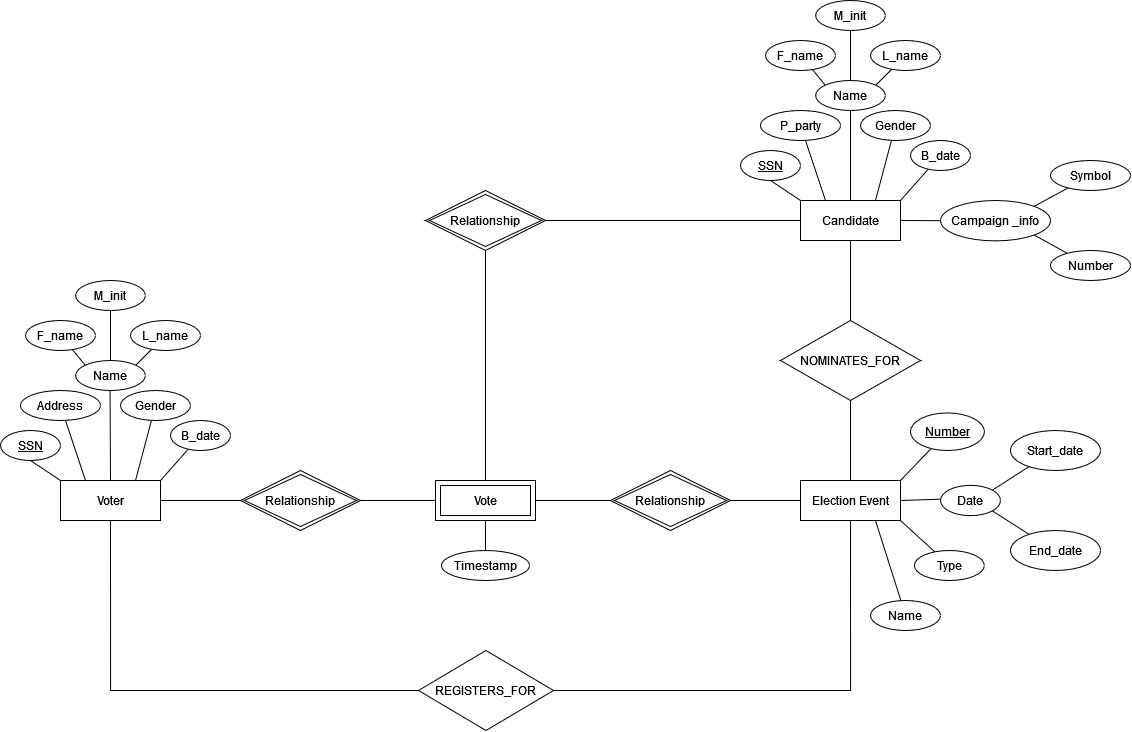

The diagram above was exported from draw.io. Its source (the exported page's mxGraphModel, read from the mxfile embedded in the PNG):
<mxGraphModel dx="2465" dy="1928" grid="1" gridSize="10" guides="1" tooltips="1" connect="1" arrows="1" fold="1" page="1" pageScale="1" pageWidth="850" pageHeight="1100" math="0" shadow="0">
  <root>
    <mxCell id="0" />
    <mxCell id="1" parent="0" />
    <mxCell id="EL2TdpTbDQ0xaN1T9IfS-43" style="edgeStyle=none;rounded=0;orthogonalLoop=1;jettySize=auto;html=1;exitX=1;exitY=0.5;exitDx=0;exitDy=0;entryX=0;entryY=0.5;entryDx=0;entryDy=0;endArrow=none;endFill=0;" edge="1" parent="1" source="EL2TdpTbDQ0xaN1T9IfS-39" target="EL2TdpTbDQ0xaN1T9IfS-42">
      <mxGeometry relative="1" as="geometry" />
    </mxCell>
    <mxCell id="EL2TdpTbDQ0xaN1T9IfS-49" style="edgeStyle=orthogonalEdgeStyle;rounded=0;orthogonalLoop=1;jettySize=auto;html=1;exitX=0.5;exitY=1;exitDx=0;exitDy=0;entryX=0;entryY=0.5;entryDx=0;entryDy=0;endArrow=none;endFill=0;" edge="1" parent="1" source="EL2TdpTbDQ0xaN1T9IfS-39" target="EL2TdpTbDQ0xaN1T9IfS-48">
      <mxGeometry relative="1" as="geometry">
        <mxPoint x="49.73684210526312" y="660" as="targetPoint" />
      </mxGeometry>
    </mxCell>
    <mxCell id="EL2TdpTbDQ0xaN1T9IfS-62" style="edgeStyle=none;rounded=0;orthogonalLoop=1;jettySize=auto;html=1;exitX=0;exitY=0;exitDx=0;exitDy=0;entryX=0.5;entryY=1;entryDx=0;entryDy=0;endArrow=none;endFill=0;" edge="1" parent="1" source="EL2TdpTbDQ0xaN1T9IfS-39" target="EL2TdpTbDQ0xaN1T9IfS-61">
      <mxGeometry relative="1" as="geometry" />
    </mxCell>
    <mxCell id="EL2TdpTbDQ0xaN1T9IfS-63" style="edgeStyle=none;rounded=0;orthogonalLoop=1;jettySize=auto;html=1;exitX=0.25;exitY=0;exitDx=0;exitDy=0;endArrow=none;endFill=0;" edge="1" parent="1" source="EL2TdpTbDQ0xaN1T9IfS-39" target="EL2TdpTbDQ0xaN1T9IfS-64">
      <mxGeometry relative="1" as="geometry">
        <mxPoint x="20" y="360" as="targetPoint" />
      </mxGeometry>
    </mxCell>
    <mxCell id="EL2TdpTbDQ0xaN1T9IfS-65" style="edgeStyle=none;rounded=0;orthogonalLoop=1;jettySize=auto;html=1;exitX=0.5;exitY=0;exitDx=0;exitDy=0;endArrow=none;endFill=0;" edge="1" parent="1" source="EL2TdpTbDQ0xaN1T9IfS-39" target="EL2TdpTbDQ0xaN1T9IfS-66">
      <mxGeometry relative="1" as="geometry">
        <mxPoint x="50.26315789473688" y="320" as="targetPoint" />
      </mxGeometry>
    </mxCell>
    <mxCell id="EL2TdpTbDQ0xaN1T9IfS-73" style="edgeStyle=none;rounded=0;orthogonalLoop=1;jettySize=auto;html=1;exitX=0.75;exitY=0;exitDx=0;exitDy=0;endArrow=none;endFill=0;" edge="1" parent="1" source="EL2TdpTbDQ0xaN1T9IfS-39" target="EL2TdpTbDQ0xaN1T9IfS-74">
      <mxGeometry relative="1" as="geometry">
        <mxPoint x="90" y="380" as="targetPoint" />
      </mxGeometry>
    </mxCell>
    <mxCell id="EL2TdpTbDQ0xaN1T9IfS-75" style="edgeStyle=none;rounded=0;orthogonalLoop=1;jettySize=auto;html=1;exitX=1;exitY=0;exitDx=0;exitDy=0;endArrow=none;endFill=0;" edge="1" parent="1" source="EL2TdpTbDQ0xaN1T9IfS-39" target="EL2TdpTbDQ0xaN1T9IfS-76">
      <mxGeometry relative="1" as="geometry">
        <mxPoint x="140" y="410" as="targetPoint" />
      </mxGeometry>
    </mxCell>
    <mxCell id="EL2TdpTbDQ0xaN1T9IfS-39" value="&lt;div&gt;Voter&lt;/div&gt;" style="whiteSpace=wrap;html=1;align=center;" vertex="1" parent="1">
      <mxGeometry y="440" width="100" height="40" as="geometry" />
    </mxCell>
    <mxCell id="EL2TdpTbDQ0xaN1T9IfS-46" style="edgeStyle=none;rounded=0;orthogonalLoop=1;jettySize=auto;html=1;exitX=0;exitY=0.5;exitDx=0;exitDy=0;entryX=1;entryY=0.5;entryDx=0;entryDy=0;endArrow=none;endFill=0;" edge="1" parent="1" source="EL2TdpTbDQ0xaN1T9IfS-40" target="EL2TdpTbDQ0xaN1T9IfS-45">
      <mxGeometry relative="1" as="geometry" />
    </mxCell>
    <mxCell id="EL2TdpTbDQ0xaN1T9IfS-53" style="edgeStyle=none;rounded=0;orthogonalLoop=1;jettySize=auto;html=1;exitX=0.5;exitY=0;exitDx=0;exitDy=0;entryX=0.5;entryY=1;entryDx=0;entryDy=0;endArrow=none;endFill=0;" edge="1" parent="1" source="EL2TdpTbDQ0xaN1T9IfS-40" target="EL2TdpTbDQ0xaN1T9IfS-52">
      <mxGeometry relative="1" as="geometry" />
    </mxCell>
    <mxCell id="EL2TdpTbDQ0xaN1T9IfS-77" style="edgeStyle=none;rounded=0;orthogonalLoop=1;jettySize=auto;html=1;exitX=1;exitY=0;exitDx=0;exitDy=0;endArrow=none;endFill=0;" edge="1" parent="1" source="EL2TdpTbDQ0xaN1T9IfS-40" target="EL2TdpTbDQ0xaN1T9IfS-79">
      <mxGeometry relative="1" as="geometry">
        <mxPoint x="856.1454068547882" y="427.57706863331407" as="targetPoint" />
      </mxGeometry>
    </mxCell>
    <mxCell id="EL2TdpTbDQ0xaN1T9IfS-80" style="edgeStyle=none;rounded=0;orthogonalLoop=1;jettySize=auto;html=1;exitX=1;exitY=0.5;exitDx=0;exitDy=0;endArrow=none;endFill=0;" edge="1" parent="1" source="EL2TdpTbDQ0xaN1T9IfS-40" target="EL2TdpTbDQ0xaN1T9IfS-81">
      <mxGeometry relative="1" as="geometry">
        <mxPoint x="900" y="460.31578947368416" as="targetPoint" />
      </mxGeometry>
    </mxCell>
    <mxCell id="EL2TdpTbDQ0xaN1T9IfS-86" style="edgeStyle=none;rounded=0;orthogonalLoop=1;jettySize=auto;html=1;exitX=1;exitY=1;exitDx=0;exitDy=0;endArrow=none;endFill=0;" edge="1" parent="1" source="EL2TdpTbDQ0xaN1T9IfS-40" target="EL2TdpTbDQ0xaN1T9IfS-87">
      <mxGeometry relative="1" as="geometry">
        <mxPoint x="880" y="510" as="targetPoint" />
      </mxGeometry>
    </mxCell>
    <mxCell id="EL2TdpTbDQ0xaN1T9IfS-88" style="edgeStyle=none;rounded=0;orthogonalLoop=1;jettySize=auto;html=1;exitX=0.75;exitY=1;exitDx=0;exitDy=0;endArrow=none;endFill=0;" edge="1" parent="1" source="EL2TdpTbDQ0xaN1T9IfS-40" target="EL2TdpTbDQ0xaN1T9IfS-89">
      <mxGeometry relative="1" as="geometry">
        <mxPoint x="830" y="570" as="targetPoint" />
      </mxGeometry>
    </mxCell>
    <mxCell id="EL2TdpTbDQ0xaN1T9IfS-40" value="Election Event" style="whiteSpace=wrap;html=1;align=center;" vertex="1" parent="1">
      <mxGeometry x="740" y="440" width="100" height="40" as="geometry" />
    </mxCell>
    <mxCell id="EL2TdpTbDQ0xaN1T9IfS-47" style="edgeStyle=none;rounded=0;orthogonalLoop=1;jettySize=auto;html=1;exitX=1;exitY=0.5;exitDx=0;exitDy=0;entryX=0;entryY=0.5;entryDx=0;entryDy=0;endArrow=none;endFill=0;" edge="1" parent="1" source="EL2TdpTbDQ0xaN1T9IfS-41" target="EL2TdpTbDQ0xaN1T9IfS-45">
      <mxGeometry relative="1" as="geometry" />
    </mxCell>
    <mxCell id="EL2TdpTbDQ0xaN1T9IfS-115" style="edgeStyle=none;rounded=0;orthogonalLoop=1;jettySize=auto;html=1;exitX=0.5;exitY=1;exitDx=0;exitDy=0;endArrow=none;endFill=0;" edge="1" parent="1" source="EL2TdpTbDQ0xaN1T9IfS-41" target="EL2TdpTbDQ0xaN1T9IfS-116">
      <mxGeometry relative="1" as="geometry">
        <mxPoint x="425" y="520" as="targetPoint" />
      </mxGeometry>
    </mxCell>
    <mxCell id="EL2TdpTbDQ0xaN1T9IfS-41" value="&lt;div&gt;Vote&lt;/div&gt;" style="shape=ext;margin=3;double=1;whiteSpace=wrap;html=1;align=center;" vertex="1" parent="1">
      <mxGeometry x="375" y="440" width="100" height="40" as="geometry" />
    </mxCell>
    <mxCell id="EL2TdpTbDQ0xaN1T9IfS-44" style="edgeStyle=none;rounded=0;orthogonalLoop=1;jettySize=auto;html=1;exitX=1;exitY=0.5;exitDx=0;exitDy=0;entryX=0;entryY=0.5;entryDx=0;entryDy=0;endArrow=none;endFill=0;" edge="1" parent="1" source="EL2TdpTbDQ0xaN1T9IfS-42" target="EL2TdpTbDQ0xaN1T9IfS-41">
      <mxGeometry relative="1" as="geometry" />
    </mxCell>
    <mxCell id="EL2TdpTbDQ0xaN1T9IfS-42" value="Relationship" style="shape=rhombus;double=1;perimeter=rhombusPerimeter;whiteSpace=wrap;html=1;align=center;" vertex="1" parent="1">
      <mxGeometry x="180" y="430" width="120" height="60" as="geometry" />
    </mxCell>
    <mxCell id="EL2TdpTbDQ0xaN1T9IfS-45" value="Relationship" style="shape=rhombus;double=1;perimeter=rhombusPerimeter;whiteSpace=wrap;html=1;align=center;" vertex="1" parent="1">
      <mxGeometry x="550" y="430" width="120" height="60" as="geometry" />
    </mxCell>
    <mxCell id="EL2TdpTbDQ0xaN1T9IfS-50" style="edgeStyle=orthogonalEdgeStyle;rounded=0;orthogonalLoop=1;jettySize=auto;html=1;exitX=1;exitY=0.5;exitDx=0;exitDy=0;entryX=0.5;entryY=1;entryDx=0;entryDy=0;endArrow=none;endFill=0;" edge="1" parent="1" source="EL2TdpTbDQ0xaN1T9IfS-48" target="EL2TdpTbDQ0xaN1T9IfS-40">
      <mxGeometry relative="1" as="geometry" />
    </mxCell>
    <mxCell id="EL2TdpTbDQ0xaN1T9IfS-48" value="REGISTERS_FOR" style="shape=rhombus;perimeter=rhombusPerimeter;whiteSpace=wrap;html=1;align=center;" vertex="1" parent="1">
      <mxGeometry x="358" y="610" width="135" height="80" as="geometry" />
    </mxCell>
    <mxCell id="EL2TdpTbDQ0xaN1T9IfS-54" style="edgeStyle=none;rounded=0;orthogonalLoop=1;jettySize=auto;html=1;exitX=0.5;exitY=0;exitDx=0;exitDy=0;endArrow=none;endFill=0;entryX=0.5;entryY=1;entryDx=0;entryDy=0;" edge="1" parent="1" source="EL2TdpTbDQ0xaN1T9IfS-52" target="EL2TdpTbDQ0xaN1T9IfS-95">
      <mxGeometry relative="1" as="geometry">
        <mxPoint x="790" y="210" as="targetPoint" />
      </mxGeometry>
    </mxCell>
    <mxCell id="EL2TdpTbDQ0xaN1T9IfS-52" value="NOMINATES_FOR" style="shape=rhombus;perimeter=rhombusPerimeter;whiteSpace=wrap;html=1;align=center;" vertex="1" parent="1">
      <mxGeometry x="720" y="280" width="140" height="80" as="geometry" />
    </mxCell>
    <mxCell id="EL2TdpTbDQ0xaN1T9IfS-56" style="edgeStyle=none;rounded=0;orthogonalLoop=1;jettySize=auto;html=1;entryX=0.5;entryY=0;entryDx=0;entryDy=0;endArrow=none;endFill=0;exitX=0.5;exitY=1;exitDx=0;exitDy=0;" edge="1" parent="1" source="EL2TdpTbDQ0xaN1T9IfS-58" target="EL2TdpTbDQ0xaN1T9IfS-41">
      <mxGeometry relative="1" as="geometry">
        <mxPoint x="425" y="240" as="sourcePoint" />
      </mxGeometry>
    </mxCell>
    <mxCell id="EL2TdpTbDQ0xaN1T9IfS-57" style="edgeStyle=none;rounded=0;orthogonalLoop=1;jettySize=auto;html=1;endArrow=none;endFill=0;exitX=1;exitY=0.5;exitDx=0;exitDy=0;entryX=0;entryY=0.5;entryDx=0;entryDy=0;" edge="1" parent="1" source="EL2TdpTbDQ0xaN1T9IfS-58" target="EL2TdpTbDQ0xaN1T9IfS-95">
      <mxGeometry relative="1" as="geometry">
        <mxPoint x="520" y="180" as="sourcePoint" />
        <mxPoint x="740" y="180" as="targetPoint" />
      </mxGeometry>
    </mxCell>
    <mxCell id="EL2TdpTbDQ0xaN1T9IfS-58" value="Relationship" style="shape=rhombus;double=1;perimeter=rhombusPerimeter;whiteSpace=wrap;html=1;align=center;" vertex="1" parent="1">
      <mxGeometry x="365" y="150" width="120" height="60" as="geometry" />
    </mxCell>
    <mxCell id="EL2TdpTbDQ0xaN1T9IfS-61" value="SSN" style="ellipse;whiteSpace=wrap;html=1;align=center;fontStyle=4;" vertex="1" parent="1">
      <mxGeometry x="-60" y="390" width="60" height="30" as="geometry" />
    </mxCell>
    <mxCell id="EL2TdpTbDQ0xaN1T9IfS-64" value="Address " style="ellipse;whiteSpace=wrap;html=1;align=center;" vertex="1" parent="1">
      <mxGeometry x="-40" y="350" width="80" height="30" as="geometry" />
    </mxCell>
    <mxCell id="EL2TdpTbDQ0xaN1T9IfS-67" style="edgeStyle=none;rounded=0;orthogonalLoop=1;jettySize=auto;html=1;exitX=0;exitY=0;exitDx=0;exitDy=0;endArrow=none;endFill=0;" edge="1" parent="1" source="EL2TdpTbDQ0xaN1T9IfS-66" target="EL2TdpTbDQ0xaN1T9IfS-68">
      <mxGeometry relative="1" as="geometry">
        <mxPoint x="-10" y="260" as="targetPoint" />
      </mxGeometry>
    </mxCell>
    <mxCell id="EL2TdpTbDQ0xaN1T9IfS-69" style="edgeStyle=none;rounded=0;orthogonalLoop=1;jettySize=auto;html=1;exitX=0.5;exitY=0;exitDx=0;exitDy=0;endArrow=none;endFill=0;" edge="1" parent="1" source="EL2TdpTbDQ0xaN1T9IfS-66" target="EL2TdpTbDQ0xaN1T9IfS-70">
      <mxGeometry relative="1" as="geometry">
        <mxPoint x="50.26315789473688" y="220" as="targetPoint" />
      </mxGeometry>
    </mxCell>
    <mxCell id="EL2TdpTbDQ0xaN1T9IfS-71" style="edgeStyle=none;rounded=0;orthogonalLoop=1;jettySize=auto;html=1;exitX=1;exitY=0;exitDx=0;exitDy=0;endArrow=none;endFill=0;" edge="1" parent="1" source="EL2TdpTbDQ0xaN1T9IfS-66" target="EL2TdpTbDQ0xaN1T9IfS-72">
      <mxGeometry relative="1" as="geometry">
        <mxPoint x="90" y="310" as="targetPoint" />
      </mxGeometry>
    </mxCell>
    <mxCell id="EL2TdpTbDQ0xaN1T9IfS-66" value="Name" style="ellipse;whiteSpace=wrap;html=1;align=center;" vertex="1" parent="1">
      <mxGeometry x="15.129999999999999" y="320" width="69.74" height="30" as="geometry" />
    </mxCell>
    <mxCell id="EL2TdpTbDQ0xaN1T9IfS-68" value="F_name" style="ellipse;whiteSpace=wrap;html=1;align=center;" vertex="1" parent="1">
      <mxGeometry x="-35" y="280" width="70" height="30" as="geometry" />
    </mxCell>
    <mxCell id="EL2TdpTbDQ0xaN1T9IfS-70" value="M_init" style="ellipse;whiteSpace=wrap;html=1;align=center;" vertex="1" parent="1">
      <mxGeometry x="15.129999999999999" y="240" width="69.74" height="30" as="geometry" />
    </mxCell>
    <mxCell id="EL2TdpTbDQ0xaN1T9IfS-72" value="L_name" style="ellipse;whiteSpace=wrap;html=1;align=center;" vertex="1" parent="1">
      <mxGeometry x="70" y="280" width="70" height="30" as="geometry" />
    </mxCell>
    <mxCell id="EL2TdpTbDQ0xaN1T9IfS-74" value="Gender" style="ellipse;whiteSpace=wrap;html=1;align=center;" vertex="1" parent="1">
      <mxGeometry x="60" y="350" width="70" height="30" as="geometry" />
    </mxCell>
    <mxCell id="EL2TdpTbDQ0xaN1T9IfS-76" value="B_date" style="ellipse;whiteSpace=wrap;html=1;align=center;" vertex="1" parent="1">
      <mxGeometry x="110" y="380" width="60" height="30" as="geometry" />
    </mxCell>
    <mxCell id="EL2TdpTbDQ0xaN1T9IfS-79" value="Number" style="ellipse;whiteSpace=wrap;html=1;align=center;fontStyle=4;" vertex="1" parent="1">
      <mxGeometry x="850" y="372.42" width="73.85" height="37.58" as="geometry" />
    </mxCell>
    <mxCell id="EL2TdpTbDQ0xaN1T9IfS-82" style="edgeStyle=none;rounded=0;orthogonalLoop=1;jettySize=auto;html=1;exitX=1;exitY=0;exitDx=0;exitDy=0;endArrow=none;endFill=0;" edge="1" parent="1" source="EL2TdpTbDQ0xaN1T9IfS-81" target="EL2TdpTbDQ0xaN1T9IfS-84">
      <mxGeometry relative="1" as="geometry">
        <mxPoint x="980" y="400" as="targetPoint" />
      </mxGeometry>
    </mxCell>
    <mxCell id="EL2TdpTbDQ0xaN1T9IfS-83" style="edgeStyle=none;rounded=0;orthogonalLoop=1;jettySize=auto;html=1;exitX=1;exitY=1;exitDx=0;exitDy=0;endArrow=none;endFill=0;" edge="1" parent="1" source="EL2TdpTbDQ0xaN1T9IfS-81" target="EL2TdpTbDQ0xaN1T9IfS-85">
      <mxGeometry relative="1" as="geometry">
        <mxPoint x="990" y="500" as="targetPoint" />
      </mxGeometry>
    </mxCell>
    <mxCell id="EL2TdpTbDQ0xaN1T9IfS-81" value="Date" style="ellipse;whiteSpace=wrap;html=1;align=center;" vertex="1" parent="1">
      <mxGeometry x="880" y="444.84" width="60" height="30.32" as="geometry" />
    </mxCell>
    <mxCell id="EL2TdpTbDQ0xaN1T9IfS-84" value="Start_date" style="ellipse;whiteSpace=wrap;html=1;align=center;" vertex="1" parent="1">
      <mxGeometry x="950" y="390" width="90" height="40" as="geometry" />
    </mxCell>
    <mxCell id="EL2TdpTbDQ0xaN1T9IfS-85" value="End_date" style="ellipse;whiteSpace=wrap;html=1;align=center;" vertex="1" parent="1">
      <mxGeometry x="950" y="490" width="90" height="40" as="geometry" />
    </mxCell>
    <mxCell id="EL2TdpTbDQ0xaN1T9IfS-87" value="Type" style="ellipse;whiteSpace=wrap;html=1;align=center;" vertex="1" parent="1">
      <mxGeometry x="853.85" y="510" width="70" height="30" as="geometry" />
    </mxCell>
    <mxCell id="EL2TdpTbDQ0xaN1T9IfS-89" value="Name" style="ellipse;whiteSpace=wrap;html=1;align=center;" vertex="1" parent="1">
      <mxGeometry x="810" y="560" width="70" height="30" as="geometry" />
    </mxCell>
    <mxCell id="EL2TdpTbDQ0xaN1T9IfS-90" style="edgeStyle=none;rounded=0;orthogonalLoop=1;jettySize=auto;html=1;exitX=0;exitY=0;exitDx=0;exitDy=0;entryX=0.5;entryY=1;entryDx=0;entryDy=0;endArrow=none;endFill=0;" edge="1" parent="1" source="EL2TdpTbDQ0xaN1T9IfS-95" target="EL2TdpTbDQ0xaN1T9IfS-96">
      <mxGeometry relative="1" as="geometry" />
    </mxCell>
    <mxCell id="EL2TdpTbDQ0xaN1T9IfS-91" style="edgeStyle=none;rounded=0;orthogonalLoop=1;jettySize=auto;html=1;exitX=0.25;exitY=0;exitDx=0;exitDy=0;endArrow=none;endFill=0;" edge="1" parent="1" source="EL2TdpTbDQ0xaN1T9IfS-95" target="EL2TdpTbDQ0xaN1T9IfS-97">
      <mxGeometry relative="1" as="geometry">
        <mxPoint x="760" y="80" as="targetPoint" />
      </mxGeometry>
    </mxCell>
    <mxCell id="EL2TdpTbDQ0xaN1T9IfS-92" style="edgeStyle=none;rounded=0;orthogonalLoop=1;jettySize=auto;html=1;exitX=0.5;exitY=0;exitDx=0;exitDy=0;endArrow=none;endFill=0;" edge="1" parent="1" source="EL2TdpTbDQ0xaN1T9IfS-95" target="EL2TdpTbDQ0xaN1T9IfS-101">
      <mxGeometry relative="1" as="geometry">
        <mxPoint x="790.2631578947369" y="40" as="targetPoint" />
      </mxGeometry>
    </mxCell>
    <mxCell id="EL2TdpTbDQ0xaN1T9IfS-93" style="edgeStyle=none;rounded=0;orthogonalLoop=1;jettySize=auto;html=1;exitX=0.75;exitY=0;exitDx=0;exitDy=0;endArrow=none;endFill=0;" edge="1" parent="1" source="EL2TdpTbDQ0xaN1T9IfS-95" target="EL2TdpTbDQ0xaN1T9IfS-105">
      <mxGeometry relative="1" as="geometry">
        <mxPoint x="830" y="100" as="targetPoint" />
      </mxGeometry>
    </mxCell>
    <mxCell id="EL2TdpTbDQ0xaN1T9IfS-94" style="edgeStyle=none;rounded=0;orthogonalLoop=1;jettySize=auto;html=1;exitX=1;exitY=0;exitDx=0;exitDy=0;endArrow=none;endFill=0;" edge="1" parent="1" source="EL2TdpTbDQ0xaN1T9IfS-95" target="EL2TdpTbDQ0xaN1T9IfS-106">
      <mxGeometry relative="1" as="geometry">
        <mxPoint x="880" y="130" as="targetPoint" />
      </mxGeometry>
    </mxCell>
    <mxCell id="EL2TdpTbDQ0xaN1T9IfS-110" style="edgeStyle=none;rounded=0;orthogonalLoop=1;jettySize=auto;html=1;exitX=1;exitY=0.5;exitDx=0;exitDy=0;entryX=0;entryY=0.5;entryDx=0;entryDy=0;endArrow=none;endFill=0;" edge="1" parent="1" source="EL2TdpTbDQ0xaN1T9IfS-95" target="EL2TdpTbDQ0xaN1T9IfS-108">
      <mxGeometry relative="1" as="geometry" />
    </mxCell>
    <mxCell id="EL2TdpTbDQ0xaN1T9IfS-95" value="Candidate" style="whiteSpace=wrap;html=1;align=center;" vertex="1" parent="1">
      <mxGeometry x="740" y="160" width="100" height="40" as="geometry" />
    </mxCell>
    <mxCell id="EL2TdpTbDQ0xaN1T9IfS-96" value="SSN" style="ellipse;whiteSpace=wrap;html=1;align=center;fontStyle=4;" vertex="1" parent="1">
      <mxGeometry x="680" y="110" width="60" height="30" as="geometry" />
    </mxCell>
    <mxCell id="EL2TdpTbDQ0xaN1T9IfS-97" value="P_party" style="ellipse;whiteSpace=wrap;html=1;align=center;" vertex="1" parent="1">
      <mxGeometry x="700" y="70" width="80" height="30" as="geometry" />
    </mxCell>
    <mxCell id="EL2TdpTbDQ0xaN1T9IfS-98" style="edgeStyle=none;rounded=0;orthogonalLoop=1;jettySize=auto;html=1;exitX=0;exitY=0;exitDx=0;exitDy=0;endArrow=none;endFill=0;" edge="1" parent="1" source="EL2TdpTbDQ0xaN1T9IfS-101" target="EL2TdpTbDQ0xaN1T9IfS-102">
      <mxGeometry relative="1" as="geometry">
        <mxPoint x="730" y="-20" as="targetPoint" />
      </mxGeometry>
    </mxCell>
    <mxCell id="EL2TdpTbDQ0xaN1T9IfS-99" style="edgeStyle=none;rounded=0;orthogonalLoop=1;jettySize=auto;html=1;exitX=0.5;exitY=0;exitDx=0;exitDy=0;endArrow=none;endFill=0;" edge="1" parent="1" source="EL2TdpTbDQ0xaN1T9IfS-101" target="EL2TdpTbDQ0xaN1T9IfS-103">
      <mxGeometry relative="1" as="geometry">
        <mxPoint x="790.2631578947369" y="-60" as="targetPoint" />
      </mxGeometry>
    </mxCell>
    <mxCell id="EL2TdpTbDQ0xaN1T9IfS-100" style="edgeStyle=none;rounded=0;orthogonalLoop=1;jettySize=auto;html=1;exitX=1;exitY=0;exitDx=0;exitDy=0;endArrow=none;endFill=0;" edge="1" parent="1" source="EL2TdpTbDQ0xaN1T9IfS-101" target="EL2TdpTbDQ0xaN1T9IfS-104">
      <mxGeometry relative="1" as="geometry">
        <mxPoint x="830" y="30" as="targetPoint" />
      </mxGeometry>
    </mxCell>
    <mxCell id="EL2TdpTbDQ0xaN1T9IfS-101" value="Name" style="ellipse;whiteSpace=wrap;html=1;align=center;" vertex="1" parent="1">
      <mxGeometry x="755.13" y="40" width="69.74" height="30" as="geometry" />
    </mxCell>
    <mxCell id="EL2TdpTbDQ0xaN1T9IfS-102" value="F_name" style="ellipse;whiteSpace=wrap;html=1;align=center;" vertex="1" parent="1">
      <mxGeometry x="705" width="70" height="30" as="geometry" />
    </mxCell>
    <mxCell id="EL2TdpTbDQ0xaN1T9IfS-103" value="M_init" style="ellipse;whiteSpace=wrap;html=1;align=center;" vertex="1" parent="1">
      <mxGeometry x="755.13" y="-40" width="69.74" height="30" as="geometry" />
    </mxCell>
    <mxCell id="EL2TdpTbDQ0xaN1T9IfS-104" value="L_name" style="ellipse;whiteSpace=wrap;html=1;align=center;" vertex="1" parent="1">
      <mxGeometry x="810" width="70" height="30" as="geometry" />
    </mxCell>
    <mxCell id="EL2TdpTbDQ0xaN1T9IfS-105" value="Gender" style="ellipse;whiteSpace=wrap;html=1;align=center;" vertex="1" parent="1">
      <mxGeometry x="800" y="70" width="70" height="30" as="geometry" />
    </mxCell>
    <mxCell id="EL2TdpTbDQ0xaN1T9IfS-106" value="B_date" style="ellipse;whiteSpace=wrap;html=1;align=center;" vertex="1" parent="1">
      <mxGeometry x="850" y="100" width="60" height="30" as="geometry" />
    </mxCell>
    <mxCell id="EL2TdpTbDQ0xaN1T9IfS-111" style="edgeStyle=none;rounded=0;orthogonalLoop=1;jettySize=auto;html=1;exitX=1;exitY=0;exitDx=0;exitDy=0;endArrow=none;endFill=0;" edge="1" parent="1" source="EL2TdpTbDQ0xaN1T9IfS-108" target="EL2TdpTbDQ0xaN1T9IfS-112">
      <mxGeometry relative="1" as="geometry">
        <mxPoint x="1020" y="130" as="targetPoint" />
      </mxGeometry>
    </mxCell>
    <mxCell id="EL2TdpTbDQ0xaN1T9IfS-113" style="edgeStyle=none;rounded=0;orthogonalLoop=1;jettySize=auto;html=1;exitX=1;exitY=1;exitDx=0;exitDy=0;endArrow=none;endFill=0;" edge="1" parent="1" source="EL2TdpTbDQ0xaN1T9IfS-108" target="EL2TdpTbDQ0xaN1T9IfS-114">
      <mxGeometry relative="1" as="geometry">
        <mxPoint x="1010" y="220" as="targetPoint" />
      </mxGeometry>
    </mxCell>
    <mxCell id="EL2TdpTbDQ0xaN1T9IfS-108" value="Campaign _info" style="ellipse;whiteSpace=wrap;html=1;align=center;" vertex="1" parent="1">
      <mxGeometry x="880" y="160" width="110" height="40.38" as="geometry" />
    </mxCell>
    <mxCell id="EL2TdpTbDQ0xaN1T9IfS-112" value="Symbol" style="ellipse;whiteSpace=wrap;html=1;align=center;" vertex="1" parent="1">
      <mxGeometry x="990" y="120" width="80" height="30" as="geometry" />
    </mxCell>
    <mxCell id="EL2TdpTbDQ0xaN1T9IfS-114" value="Number" style="ellipse;whiteSpace=wrap;html=1;align=center;" vertex="1" parent="1">
      <mxGeometry x="990" y="210" width="80" height="30" as="geometry" />
    </mxCell>
    <mxCell id="EL2TdpTbDQ0xaN1T9IfS-116" value="Timestamp " style="ellipse;whiteSpace=wrap;html=1;align=center;" vertex="1" parent="1">
      <mxGeometry x="381" y="510" width="88" height="30" as="geometry" />
    </mxCell>
  </root>
</mxGraphModel>